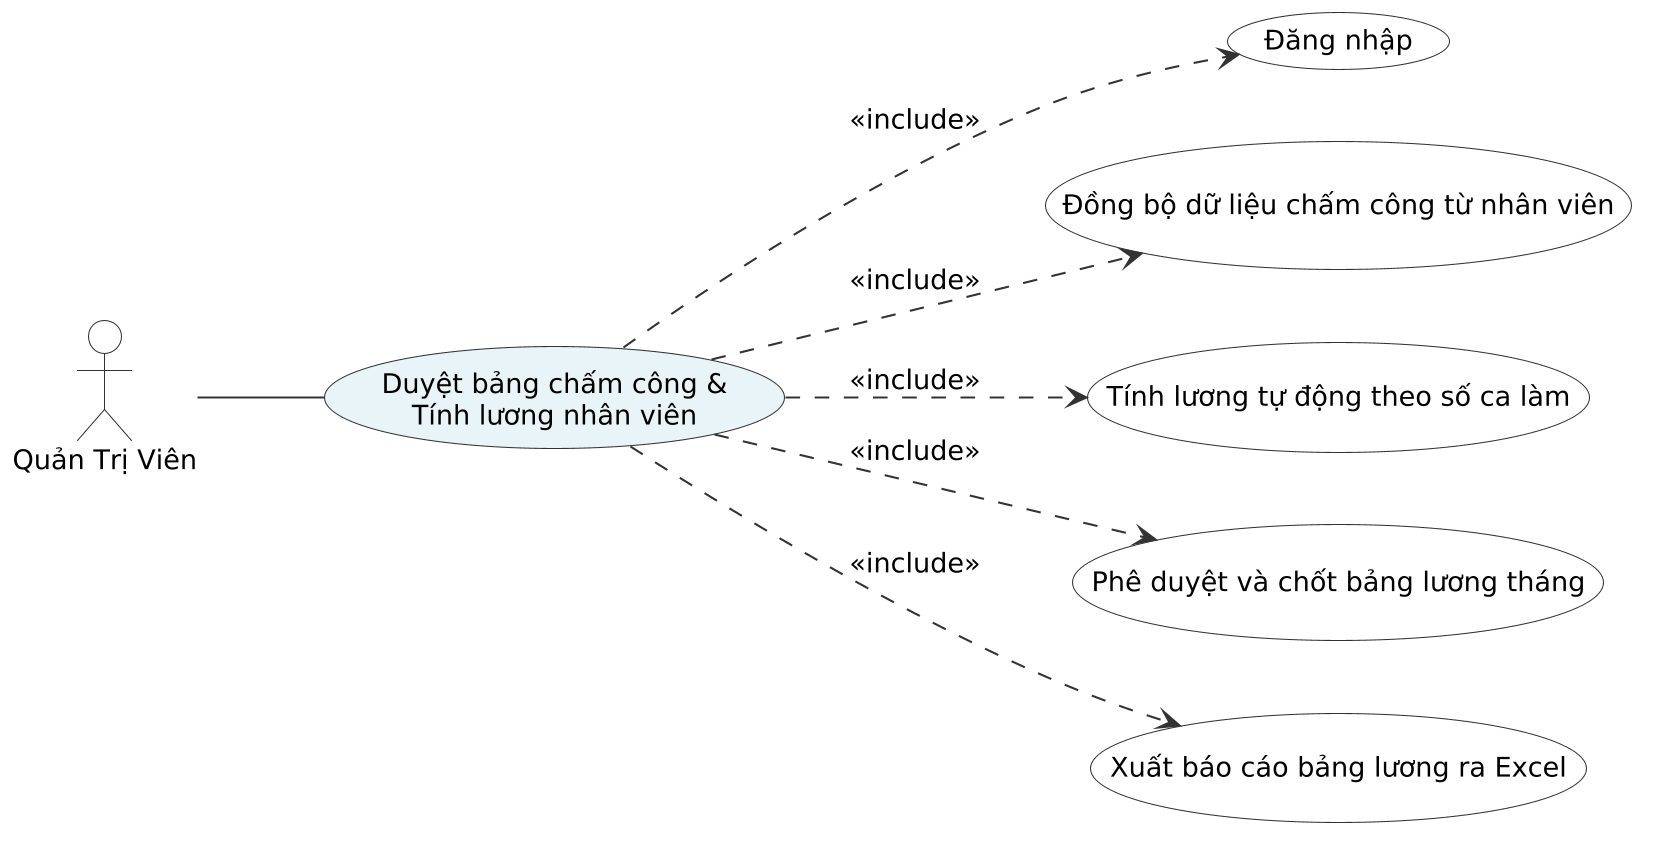

The diagram above was rendered by PlantUML. Its source (embedded in the PNG):
@startuml
skinparam shadowing false
skinparam dpi 200
skinparam defaultFontName "Times New Roman"
skinparam defaultFontSize 13

skinparam actor {
    BorderColor #333333
    BackgroundColor #FFFFFF
}

skinparam usecase {
    BorderColor #333333
    BackgroundColor #FFFFFF
    ArrowColor #333333
}

left to right direction

actor "Quản Trị Viên" as Actor

usecase "Duyệt bảng chấm công &\nTính lương nhân viên" as Main #E8F4F8
usecase "Đăng nhập" as Login

usecase "Đồng bộ dữ liệu chấm công từ nhân viên" as UC1
usecase "Tính lương tự động theo số ca làm" as UC2
usecase "Phê duyệt và chốt bảng lương tháng" as UC3
usecase "Xuất báo cáo bảng lương ra Excel" as UC4

Actor -- Main

Main ..> Login : <<include>>

Main ..> UC1 : <<include>>
Main ..> UC2 : <<include>>
Main ..> UC3 : <<include>>
Main ..> UC4 : <<include>>
@enduml